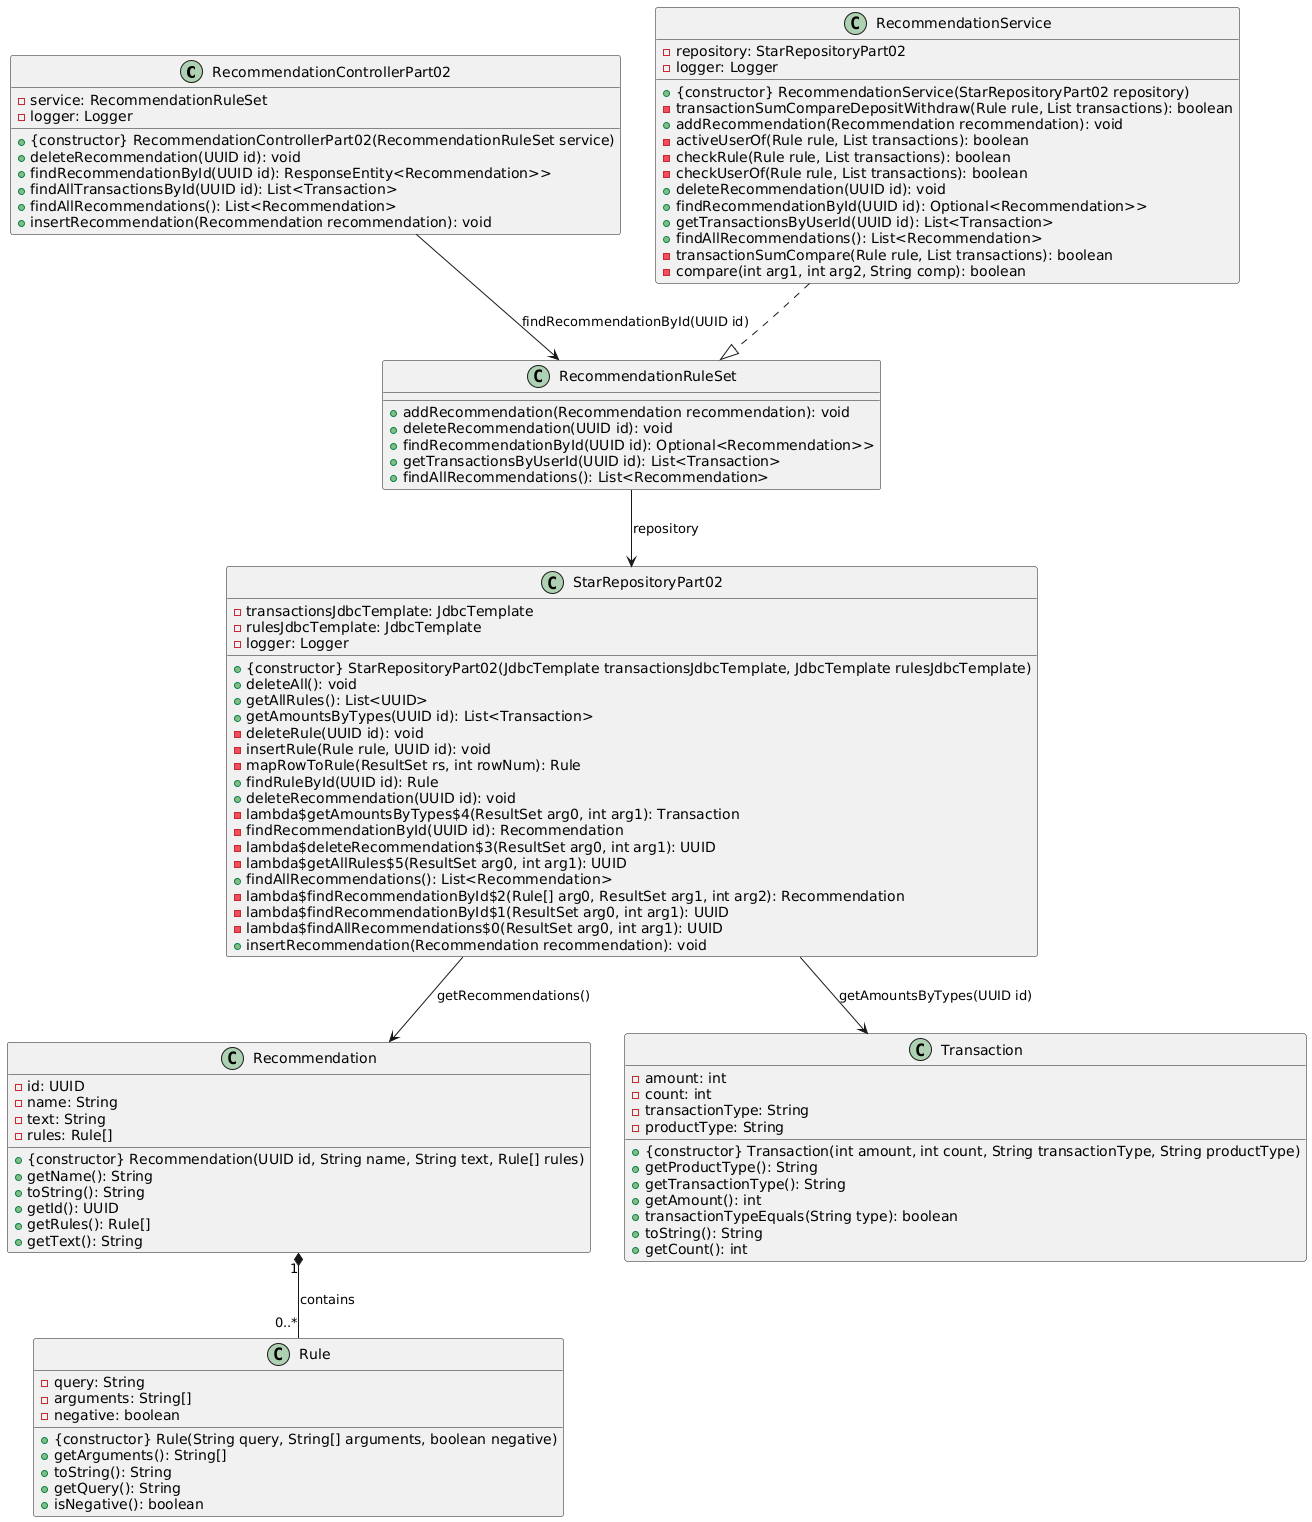

The diagram above was rendered by PlantUML. Its source (embedded in the PNG):
@startuml
class RecommendationControllerPart02{
-service: RecommendationRuleSet
-logger: Logger
+{constructor} RecommendationControllerPart02(RecommendationRuleSet service)
+deleteRecommendation(UUID id): void
+findRecommendationById(UUID id): ResponseEntity<Recommendation>>
+findAllTransactionsById(UUID id): List<Transaction>
+findAllRecommendations(): List<Recommendation>
+insertRecommendation(Recommendation recommendation): void
}

class Recommendation{
-id: UUID
-name: String
-text: String
-rules: Rule[]
+{constructor} Recommendation(UUID id, String name, String text, Rule[] rules)
+getName(): String
+toString(): String
+getId(): UUID
+getRules(): Rule[]
+getText(): String
}

class Rule{
-query: String
-arguments: String[]
-negative: boolean
+{constructor} Rule(String query, String[] arguments, boolean negative)
+getArguments(): String[]
+toString(): String
+getQuery(): String
+isNegative(): boolean
}

class Transaction{
-amount: int
-count: int
-transactionType: String
-productType: String
+{constructor} Transaction(int amount, int count, String transactionType, String productType)
+getProductType(): String
+getTransactionType(): String
+getAmount(): int
+transactionTypeEquals(String type): boolean
+toString(): String
+getCount(): int
}

class StarRepositoryPart02{
-transactionsJdbcTemplate: JdbcTemplate
-rulesJdbcTemplate: JdbcTemplate
-logger: Logger
+{constructor} StarRepositoryPart02(JdbcTemplate transactionsJdbcTemplate, JdbcTemplate rulesJdbcTemplate)
+deleteAll(): void
+getAllRules(): List<UUID>
+getAmountsByTypes(UUID id): List<Transaction>
-deleteRule(UUID id): void
-insertRule(Rule rule, UUID id): void
-mapRowToRule(ResultSet rs, int rowNum): Rule
+findRuleById(UUID id): Rule
+deleteRecommendation(UUID id): void
-lambda$getAmountsByTypes$4(ResultSet arg0, int arg1): Transaction
-findRecommendationById(UUID id): Recommendation
-lambda$deleteRecommendation$3(ResultSet arg0, int arg1): UUID
-lambda$getAllRules$5(ResultSet arg0, int arg1): UUID
+findAllRecommendations(): List<Recommendation>
-lambda$findRecommendationById$2(Rule[] arg0, ResultSet arg1, int arg2): Recommendation
-lambda$findRecommendationById$1(ResultSet arg0, int arg1): UUID
-lambda$findAllRecommendations$0(ResultSet arg0, int arg1): UUID
+insertRecommendation(Recommendation recommendation): void
}

class RecommendationRuleSet{
+addRecommendation(Recommendation recommendation): void
+deleteRecommendation(UUID id): void
+findRecommendationById(UUID id): Optional<Recommendation>>
+getTransactionsByUserId(UUID id): List<Transaction>
+findAllRecommendations(): List<Recommendation>
}

class RecommendationService{
-repository: StarRepositoryPart02
-logger: Logger
+{constructor} RecommendationService(StarRepositoryPart02 repository)
-transactionSumCompareDepositWithdraw(Rule rule, List transactions): boolean
+addRecommendation(Recommendation recommendation): void
-activeUserOf(Rule rule, List transactions): boolean
-checkRule(Rule rule, List transactions): boolean
-checkUserOf(Rule rule, List transactions): boolean
+deleteRecommendation(UUID id): void
+findRecommendationById(UUID id): Optional<Recommendation>>
+getTransactionsByUserId(UUID id): List<Transaction>
+findAllRecommendations(): List<Recommendation>
-transactionSumCompare(Rule rule, List transactions): boolean
-compare(int arg1, int arg2, String comp): boolean
}

RecommendationControllerPart02 --> RecommendationRuleSet: findRecommendationById(UUID id)
Recommendation "1" *-- "0..*" Rule : contains
RecommendationRuleSet --> StarRepositoryPart02 : repository
StarRepositoryPart02 --> Recommendation: getRecommendations()
StarRepositoryPart02 --> Transaction: getAmountsByTypes(UUID id)
RecommendationService ..|> RecommendationRuleSet
@enduml